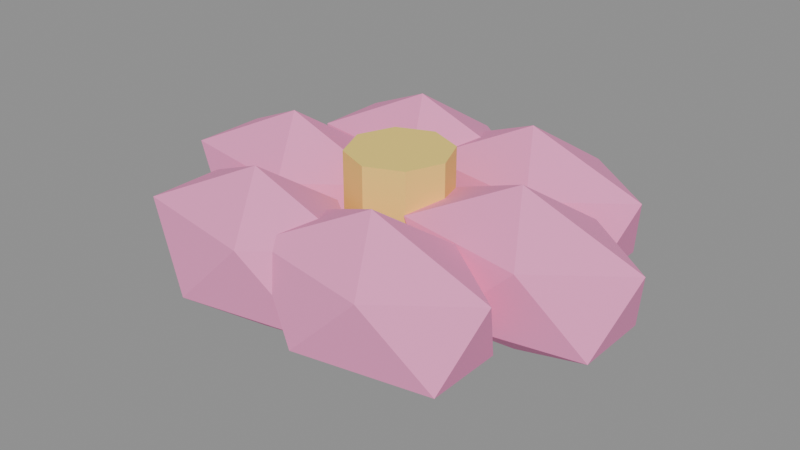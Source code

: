 # Source: source.blend  (saved by Blender 5.2.45; exported with 4.5.12 LTS)
import bpy
from mathutils import Matrix  # noqa: F401  (used for matrix-valued properties, if any)

bpy.ops.wm.read_factory_settings(use_empty=True)
scene = bpy.context.scene
scene.name = 'Scene'

# ---- images (referenced by path relative to the original .blend; pixels are not part of the script)
import os
ASSET_DIR = os.environ.get("B2B_ASSET_DIR", "")  # directory of the original .blend (textures are referenced by path, not embedded)
HERE = os.path.dirname(os.path.abspath(__file__))  # packed textures are extracted next to this script under _unpacked/

def load_image(name, relpath, width, height, colorspace="sRGB"):
    """Load a texture the original file referenced (path relative to the .blend, or extracted next to this script)."""
    p = next((c for c in (os.path.join(HERE, relpath), os.path.join(ASSET_DIR, relpath)) if relpath and os.path.exists(c)), "")
    if p:
        img = bpy.data.images.load(p, check_existing=True)
        img.name = name
    else:  # same state as the original file: an image datablock whose file is absent (Cycles renders it pink)
        img = bpy.data.images.new(name, width, height)
        img.source = "FILE"
        img.filepath = "//" + (relpath or name)
    img.colorspace_settings.name = colorspace
    return img
img_palette_png = load_image('palette.png', '_unpacked/palette.cadebe72.png', 2508, 2508, 'sRGB')

# ---- materials (node trees are filled in below, after node groups)
mat_sharedpalette_v001 = bpy.data.materials.new('SharedPalette_v001')

# ---- material node trees
mat_sharedpalette_v001.use_nodes = True; mat_sharedpalette_v001.node_tree.nodes.clear()
_N = mat_sharedpalette_v001.node_tree.nodes; _L = mat_sharedpalette_v001.node_tree.links
n0 = _N.new('ShaderNodeBsdfPrincipled'); n0.name = 'Principled BSDF'; n0.location = (-200, 100)
n0.inputs[2].default_value = 0.8
n0.inputs[10].default_value = 0.005
n1 = _N.new('ShaderNodeOutputMaterial'); n1.name = 'Material Output'; n1.location = (200, 100)
n2 = _N.new('ShaderNodeTexImage'); n2.name = 'Image Texture'; n2.location = (0, 0)
n2.image = img_palette_png
n2.interpolation = 'Closest'
_L.new(n0.outputs[0], n1.inputs[0])
_L.new(n2.outputs[0], n0.inputs[0])
n1.is_active_output = True

# ---- meshes
me_icosphere = bpy.data.meshes.new('Icosphere')
me_icosphere.from_pydata([(0.0, 0.0, -1.0), (0.7236, -0.5257, -0.4472), (-0.2764, -0.8506, -0.4472), (-0.8944, 0.0, -0.4472), (-0.2764, 0.8506, -0.4472), (0.7236, 0.5257, -0.4472), (0.2764, -0.8506, 0.4472), (-0.7236, -0.5257, 0.4472), (-0.7236, 0.5257, 0.4472), (0.2764, 0.8506, 0.4472), (0.8944, 0.0, 0.4472), (0.0, 0.0, 1.0)], [], [(0, 1, 2), (1, 0, 5), (0, 2, 3), (0, 3, 4), (0, 4, 5), (1, 5, 10), (2, 1, 6), (3, 2, 7), (4, 3, 8), (5, 4, 9), (1, 10, 6), (2, 6, 7), (3, 7, 8), (4, 8, 9), (5, 9, 10), (6, 10, 11), (7, 6, 11), (8, 7, 11), (9, 8, 11), (10, 9, 11)])
_uv = me_icosphere.uv_layers.new(name='UVMap')
_uv.uv.foreach_set('vector', [0.172, 0.9531, 0.172, 0.9531, 0.172, 0.9531, 0.172, 0.9531, 0.172, 0.9531, 0.172, 0.9531, 0.172, 0.9531, 0.172, 0.9531, 0.172, 0.9531, 0.172, 0.9531, 0.172, 0.9531, 0.172, 0.9531, 0.172, 0.9531, 0.172, 0.9531, 0.172, 0.9531, 0.172, 0.9531, 0.172, 0.9531, 0.172, 0.9531, 0.172, 0.9531, 0.172, 0.9531, 0.172, 0.9531, 0.172, 0.9531, 0.172, 0.9531, 0.172, 0.9531, 0.172, 0.9531, 0.172, 0.9531, 0.172, 0.9531, 0.172, 0.9531, 0.172, 0.9531, 0.172, 0.9531, 0.172, 0.9531, 0.172, 0.9531, 0.172, 0.9531, 0.172, 0.9531, 0.172, 0.9531, 0.172, 0.9531, 0.172, 0.9531, 0.172, 0.9531, 0.172, 0.9531, 0.172, 0.9531, 0.172, 0.9531, 0.172, 0.9531, 0.172, 0.9531, 0.172, 0.9531, 0.172, 0.9531, 0.172, 0.9531, 0.172, 0.9531, 0.172, 0.9531, 0.172, 0.9531, 0.172, 0.9531, 0.172, 0.9531, 0.172, 0.9531, 0.172, 0.9531, 0.172, 0.9531, 0.172, 0.9531, 0.172, 0.9531, 0.172, 0.9531, 0.172, 0.9531, 0.172, 0.9531, 0.172, 0.9531])
me_icosphere.materials.append(mat_sharedpalette_v001)
me_icosphere.update()
me_icosphere_001 = bpy.data.meshes.new('Icosphere.001')
me_icosphere_001.from_pydata([(0.0, 0.0, -1.0), (0.7236, -0.5257, -0.4472), (-0.2764, -0.8506, -0.4472), (-0.8944, 0.0, -0.4472), (-0.2764, 0.8506, -0.4472), (0.7236, 0.5257, -0.4472), (0.2764, -0.8506, 0.4472), (-0.7236, -0.5257, 0.4472), (-0.7236, 0.5257, 0.4472), (0.2764, 0.8506, 0.4472), (0.8944, 0.0, 0.4472), (0.0, 0.0, 1.0)], [], [(0, 1, 2), (1, 0, 5), (0, 2, 3), (0, 3, 4), (0, 4, 5), (1, 5, 10), (2, 1, 6), (3, 2, 7), (4, 3, 8), (5, 4, 9), (1, 10, 6), (2, 6, 7), (3, 7, 8), (4, 8, 9), (5, 9, 10), (6, 10, 11), (7, 6, 11), (8, 7, 11), (9, 8, 11), (10, 9, 11)])
_uv = me_icosphere_001.uv_layers.new(name='UVMap')
_uv.uv.foreach_set('vector', [0.172, 0.9531, 0.172, 0.9531, 0.172, 0.9531, 0.172, 0.9531, 0.172, 0.9531, 0.172, 0.9531, 0.172, 0.9531, 0.172, 0.9531, 0.172, 0.9531, 0.172, 0.9531, 0.172, 0.9531, 0.172, 0.9531, 0.172, 0.9531, 0.172, 0.9531, 0.172, 0.9531, 0.172, 0.9531, 0.172, 0.9531, 0.172, 0.9531, 0.172, 0.9531, 0.172, 0.9531, 0.172, 0.9531, 0.172, 0.9531, 0.172, 0.9531, 0.172, 0.9531, 0.172, 0.9531, 0.172, 0.9531, 0.172, 0.9531, 0.172, 0.9531, 0.172, 0.9531, 0.172, 0.9531, 0.172, 0.9531, 0.172, 0.9531, 0.172, 0.9531, 0.172, 0.9531, 0.172, 0.9531, 0.172, 0.9531, 0.172, 0.9531, 0.172, 0.9531, 0.172, 0.9531, 0.172, 0.9531, 0.172, 0.9531, 0.172, 0.9531, 0.172, 0.9531, 0.172, 0.9531, 0.172, 0.9531, 0.172, 0.9531, 0.172, 0.9531, 0.172, 0.9531, 0.172, 0.9531, 0.172, 0.9531, 0.172, 0.9531, 0.172, 0.9531, 0.172, 0.9531, 0.172, 0.9531, 0.172, 0.9531, 0.172, 0.9531, 0.172, 0.9531, 0.172, 0.9531, 0.172, 0.9531, 0.172, 0.9531])
me_icosphere_001.materials.append(mat_sharedpalette_v001)
me_icosphere_001.update()
me_icosphere_002 = bpy.data.meshes.new('Icosphere.002')
me_icosphere_002.from_pydata([(0.0, 0.0, -1.0), (0.7236, -0.5257, -0.4472), (-0.2764, -0.8506, -0.4472), (-0.8944, 0.0, -0.4472), (-0.2764, 0.8506, -0.4472), (0.7236, 0.5257, -0.4472), (0.2764, -0.8506, 0.4472), (-0.7236, -0.5257, 0.4472), (-0.7236, 0.5257, 0.4472), (0.2764, 0.8506, 0.4472), (0.8944, 0.0, 0.4472), (0.0, 0.0, 1.0)], [], [(0, 1, 2), (1, 0, 5), (0, 2, 3), (0, 3, 4), (0, 4, 5), (1, 5, 10), (2, 1, 6), (3, 2, 7), (4, 3, 8), (5, 4, 9), (1, 10, 6), (2, 6, 7), (3, 7, 8), (4, 8, 9), (5, 9, 10), (6, 10, 11), (7, 6, 11), (8, 7, 11), (9, 8, 11), (10, 9, 11)])
_uv = me_icosphere_002.uv_layers.new(name='UVMap')
_uv.uv.foreach_set('vector', [0.172, 0.9531, 0.172, 0.9531, 0.172, 0.9531, 0.172, 0.9531, 0.172, 0.9531, 0.172, 0.9531, 0.172, 0.9531, 0.172, 0.9531, 0.172, 0.9531, 0.172, 0.9531, 0.172, 0.9531, 0.172, 0.9531, 0.172, 0.9531, 0.172, 0.9531, 0.172, 0.9531, 0.172, 0.9531, 0.172, 0.9531, 0.172, 0.9531, 0.172, 0.9531, 0.172, 0.9531, 0.172, 0.9531, 0.172, 0.9531, 0.172, 0.9531, 0.172, 0.9531, 0.172, 0.9531, 0.172, 0.9531, 0.172, 0.9531, 0.172, 0.9531, 0.172, 0.9531, 0.172, 0.9531, 0.172, 0.9531, 0.172, 0.9531, 0.172, 0.9531, 0.172, 0.9531, 0.172, 0.9531, 0.172, 0.9531, 0.172, 0.9531, 0.172, 0.9531, 0.172, 0.9531, 0.172, 0.9531, 0.172, 0.9531, 0.172, 0.9531, 0.172, 0.9531, 0.172, 0.9531, 0.172, 0.9531, 0.172, 0.9531, 0.172, 0.9531, 0.172, 0.9531, 0.172, 0.9531, 0.172, 0.9531, 0.172, 0.9531, 0.172, 0.9531, 0.172, 0.9531, 0.172, 0.9531, 0.172, 0.9531, 0.172, 0.9531, 0.172, 0.9531, 0.172, 0.9531, 0.172, 0.9531, 0.172, 0.9531])
me_icosphere_002.materials.append(mat_sharedpalette_v001)
me_icosphere_002.update()
me_icosphere_003 = bpy.data.meshes.new('Icosphere.003')
me_icosphere_003.from_pydata([(0.0, 0.0, -1.0), (0.7236, -0.5257, -0.4472), (-0.2764, -0.8506, -0.4472), (-0.8944, 0.0, -0.4472), (-0.2764, 0.8506, -0.4472), (0.7236, 0.5257, -0.4472), (0.2764, -0.8506, 0.4472), (-0.7236, -0.5257, 0.4472), (-0.7236, 0.5257, 0.4472), (0.2764, 0.8506, 0.4472), (0.8944, 0.0, 0.4472), (0.0, 0.0, 1.0)], [], [(0, 1, 2), (1, 0, 5), (0, 2, 3), (0, 3, 4), (0, 4, 5), (1, 5, 10), (2, 1, 6), (3, 2, 7), (4, 3, 8), (5, 4, 9), (1, 10, 6), (2, 6, 7), (3, 7, 8), (4, 8, 9), (5, 9, 10), (6, 10, 11), (7, 6, 11), (8, 7, 11), (9, 8, 11), (10, 9, 11)])
_uv = me_icosphere_003.uv_layers.new(name='UVMap')
_uv.uv.foreach_set('vector', [0.172, 0.9531, 0.172, 0.9531, 0.172, 0.9531, 0.172, 0.9531, 0.172, 0.9531, 0.172, 0.9531, 0.172, 0.9531, 0.172, 0.9531, 0.172, 0.9531, 0.172, 0.9531, 0.172, 0.9531, 0.172, 0.9531, 0.172, 0.9531, 0.172, 0.9531, 0.172, 0.9531, 0.172, 0.9531, 0.172, 0.9531, 0.172, 0.9531, 0.172, 0.9531, 0.172, 0.9531, 0.172, 0.9531, 0.172, 0.9531, 0.172, 0.9531, 0.172, 0.9531, 0.172, 0.9531, 0.172, 0.9531, 0.172, 0.9531, 0.172, 0.9531, 0.172, 0.9531, 0.172, 0.9531, 0.172, 0.9531, 0.172, 0.9531, 0.172, 0.9531, 0.172, 0.9531, 0.172, 0.9531, 0.172, 0.9531, 0.172, 0.9531, 0.172, 0.9531, 0.172, 0.9531, 0.172, 0.9531, 0.172, 0.9531, 0.172, 0.9531, 0.172, 0.9531, 0.172, 0.9531, 0.172, 0.9531, 0.172, 0.9531, 0.172, 0.9531, 0.172, 0.9531, 0.172, 0.9531, 0.172, 0.9531, 0.172, 0.9531, 0.172, 0.9531, 0.172, 0.9531, 0.172, 0.9531, 0.172, 0.9531, 0.172, 0.9531, 0.172, 0.9531, 0.172, 0.9531, 0.172, 0.9531, 0.172, 0.9531])
me_icosphere_003.materials.append(mat_sharedpalette_v001)
me_icosphere_003.update()
me_icosphere_004 = bpy.data.meshes.new('Icosphere.004')
me_icosphere_004.from_pydata([(0.0, 0.0, -1.0), (0.7236, -0.5257, -0.4472), (-0.2764, -0.8506, -0.4472), (-0.8944, 0.0, -0.4472), (-0.2764, 0.8506, -0.4472), (0.7236, 0.5257, -0.4472), (0.2764, -0.8506, 0.4472), (-0.7236, -0.5257, 0.4472), (-0.7236, 0.5257, 0.4472), (0.2764, 0.8506, 0.4472), (0.8944, 0.0, 0.4472), (0.0, 0.0, 1.0)], [], [(0, 1, 2), (1, 0, 5), (0, 2, 3), (0, 3, 4), (0, 4, 5), (1, 5, 10), (2, 1, 6), (3, 2, 7), (4, 3, 8), (5, 4, 9), (1, 10, 6), (2, 6, 7), (3, 7, 8), (4, 8, 9), (5, 9, 10), (6, 10, 11), (7, 6, 11), (8, 7, 11), (9, 8, 11), (10, 9, 11)])
_uv = me_icosphere_004.uv_layers.new(name='UVMap')
_uv.uv.foreach_set('vector', [0.172, 0.9531, 0.172, 0.9531, 0.172, 0.9531, 0.172, 0.9531, 0.172, 0.9531, 0.172, 0.9531, 0.172, 0.9531, 0.172, 0.9531, 0.172, 0.9531, 0.172, 0.9531, 0.172, 0.9531, 0.172, 0.9531, 0.172, 0.9531, 0.172, 0.9531, 0.172, 0.9531, 0.172, 0.9531, 0.172, 0.9531, 0.172, 0.9531, 0.172, 0.9531, 0.172, 0.9531, 0.172, 0.9531, 0.172, 0.9531, 0.172, 0.9531, 0.172, 0.9531, 0.172, 0.9531, 0.172, 0.9531, 0.172, 0.9531, 0.172, 0.9531, 0.172, 0.9531, 0.172, 0.9531, 0.172, 0.9531, 0.172, 0.9531, 0.172, 0.9531, 0.172, 0.9531, 0.172, 0.9531, 0.172, 0.9531, 0.172, 0.9531, 0.172, 0.9531, 0.172, 0.9531, 0.172, 0.9531, 0.172, 0.9531, 0.172, 0.9531, 0.172, 0.9531, 0.172, 0.9531, 0.172, 0.9531, 0.172, 0.9531, 0.172, 0.9531, 0.172, 0.9531, 0.172, 0.9531, 0.172, 0.9531, 0.172, 0.9531, 0.172, 0.9531, 0.172, 0.9531, 0.172, 0.9531, 0.172, 0.9531, 0.172, 0.9531, 0.172, 0.9531, 0.172, 0.9531, 0.172, 0.9531, 0.172, 0.9531])
me_icosphere_004.materials.append(mat_sharedpalette_v001)
me_icosphere_004.update()
me_icosphere_005 = bpy.data.meshes.new('Icosphere.005')
me_icosphere_005.from_pydata([(0.0, 0.0, -1.0), (0.7236, -0.5257, -0.4472), (-0.2764, -0.8506, -0.4472), (-0.8944, 0.0, -0.4472), (-0.2764, 0.8506, -0.4472), (0.7236, 0.5257, -0.4472), (0.2764, -0.8506, 0.4472), (-0.7236, -0.5257, 0.4472), (-0.7236, 0.5257, 0.4472), (0.2764, 0.8506, 0.4472), (0.8944, 0.0, 0.4472), (0.0, 0.0, 1.0)], [], [(0, 1, 2), (1, 0, 5), (0, 2, 3), (0, 3, 4), (0, 4, 5), (1, 5, 10), (2, 1, 6), (3, 2, 7), (4, 3, 8), (5, 4, 9), (1, 10, 6), (2, 6, 7), (3, 7, 8), (4, 8, 9), (5, 9, 10), (6, 10, 11), (7, 6, 11), (8, 7, 11), (9, 8, 11), (10, 9, 11)])
_uv = me_icosphere_005.uv_layers.new(name='UVMap')
_uv.uv.foreach_set('vector', [0.172, 0.9531, 0.172, 0.9531, 0.172, 0.9531, 0.172, 0.9531, 0.172, 0.9531, 0.172, 0.9531, 0.172, 0.9531, 0.172, 0.9531, 0.172, 0.9531, 0.172, 0.9531, 0.172, 0.9531, 0.172, 0.9531, 0.172, 0.9531, 0.172, 0.9531, 0.172, 0.9531, 0.172, 0.9531, 0.172, 0.9531, 0.172, 0.9531, 0.172, 0.9531, 0.172, 0.9531, 0.172, 0.9531, 0.172, 0.9531, 0.172, 0.9531, 0.172, 0.9531, 0.172, 0.9531, 0.172, 0.9531, 0.172, 0.9531, 0.172, 0.9531, 0.172, 0.9531, 0.172, 0.9531, 0.172, 0.9531, 0.172, 0.9531, 0.172, 0.9531, 0.172, 0.9531, 0.172, 0.9531, 0.172, 0.9531, 0.172, 0.9531, 0.172, 0.9531, 0.172, 0.9531, 0.172, 0.9531, 0.172, 0.9531, 0.172, 0.9531, 0.172, 0.9531, 0.172, 0.9531, 0.172, 0.9531, 0.172, 0.9531, 0.172, 0.9531, 0.172, 0.9531, 0.172, 0.9531, 0.172, 0.9531, 0.172, 0.9531, 0.172, 0.9531, 0.172, 0.9531, 0.172, 0.9531, 0.172, 0.9531, 0.172, 0.9531, 0.172, 0.9531, 0.172, 0.9531, 0.172, 0.9531, 0.172, 0.9531])
me_icosphere_005.materials.append(mat_sharedpalette_v001)
me_icosphere_005.update()
me_cone = bpy.data.meshes.new('Cone')
me_cone.from_pydata([(0.0, 0.035, -0.0225), (0.0, 0.035, 0.0225), (0.02475, 0.02475, -0.0225), (0.02475, 0.02475, 0.0225), (0.035, 0.0, -0.0225), (0.035, 0.0, 0.0225), (0.02475, -0.02475, -0.0225), (0.02475, -0.02475, 0.0225), (0.0, -0.035, -0.0225), (0.0, -0.035, 0.0225), (-0.02475, -0.02475, -0.0225), (-0.02475, -0.02475, 0.0225), (-0.035, 0.0, -0.0225), (-0.035, 0.0, 0.0225), (-0.02475, 0.02475, -0.0225), (-0.02475, 0.02475, 0.0225)], [], [(1, 2, 0), (3, 4, 2), (5, 6, 4), (7, 8, 6), (9, 10, 8), (11, 12, 10), (13, 9, 5), (13, 14, 12), (15, 0, 14), (6, 10, 14), (1, 3, 2), (3, 5, 4), (5, 7, 6), (7, 9, 8), (9, 11, 10), (11, 13, 12), (5, 3, 1), (1, 15, 13), (13, 11, 9), (9, 7, 5), (5, 1, 13), (13, 15, 14), (15, 1, 0), (14, 0, 2), (2, 4, 6), (6, 8, 10), (10, 12, 14), (14, 2, 6)])
_uv = me_cone.uv_layers.new(name='UVMap')
_uv.uv.foreach_set('vector', [0.2346, 0.8591, 0.2346, 0.8591, 0.2346, 0.8591, 0.2346, 0.8591, 0.2346, 0.8591, 0.2346, 0.8591, 0.2346, 0.8591, 0.2346, 0.8591, 0.2346, 0.8591, 0.2346, 0.8591, 0.2346, 0.8591, 0.2346, 0.8591, 0.2346, 0.8591, 0.2346, 0.8591, 0.2346, 0.8591, 0.2346, 0.8591, 0.2346, 0.8591, 0.2346, 0.8591, 0.2346, 0.8591, 0.2346, 0.8591, 0.2346, 0.8591, 0.2346, 0.8591, 0.2346, 0.8591, 0.2346, 0.8591, 0.2346, 0.8591, 0.2346, 0.8591, 0.2346, 0.8591, 0.2346, 0.8591, 0.2346, 0.8591, 0.2346, 0.8591, 0.2346, 0.8591, 0.2346, 0.8591, 0.2346, 0.8591, 0.2346, 0.8591, 0.2346, 0.8591, 0.2346, 0.8591, 0.2346, 0.8591, 0.2346, 0.8591, 0.2346, 0.8591, 0.2346, 0.8591, 0.2346, 0.8591, 0.2346, 0.8591, 0.2346, 0.8591, 0.2346, 0.8591, 0.2346, 0.8591, 0.2346, 0.8591, 0.2346, 0.8591, 0.2346, 0.8591, 0.2346, 0.8591, 0.2346, 0.8591, 0.2346, 0.8591, 0.2346, 0.8591, 0.2346, 0.8591, 0.2346, 0.8591, 0.2346, 0.8591, 0.2346, 0.8591, 0.2346, 0.8591, 0.2346, 0.8591, 0.2346, 0.8591, 0.2346, 0.8591, 0.2346, 0.8591, 0.2346, 0.8591, 0.2346, 0.8591, 0.2346, 0.8591, 0.2346, 0.8591, 0.2346, 0.8591, 0.2346, 0.8591, 0.2346, 0.8591, 0.2346, 0.8591, 0.2346, 0.8591, 0.2346, 0.8591, 0.2346, 0.8591, 0.2346, 0.8591, 0.2346, 0.8591, 0.2346, 0.8591, 0.2346, 0.8591, 0.2346, 0.8591, 0.2346, 0.8591, 0.2346, 0.8591, 0.2346, 0.8591, 0.2346, 0.8591, 0.2346, 0.8591, 0.2346, 0.8591, 0.2346, 0.8591])
me_cone.materials.append(mat_sharedpalette_v001)
me_cone.update()

# ---- objects
ob_petal = bpy.data.objects.new('Petal', me_icosphere)
ob_petal_001 = bpy.data.objects.new('Petal.001', me_icosphere_001)
ob_petal_002 = bpy.data.objects.new('Petal.002', me_icosphere_002)
ob_petal_003 = bpy.data.objects.new('Petal.003', me_icosphere_003)
ob_petal_004 = bpy.data.objects.new('Petal.004', me_icosphere_004)
ob_petal_005 = bpy.data.objects.new('Petal.005', me_icosphere_005)
ob_flower_core = bpy.data.objects.new('Flower core', me_cone)

# ---- transforms, parenting, visibility, modifiers, constraints
ob_petal.location = (0.09, 0.0, 0.06)
ob_petal.scale = (0.09, 0.05, 0.055)
ob_petal_001.location = (0.045, 0.07794, 0.06)
ob_petal_001.scale = (0.09, 0.05, 0.055)
ob_petal_002.location = (-0.045, 0.07794, 0.06)
ob_petal_002.scale = (0.09, 0.05, 0.055)
ob_petal_003.location = (-0.09, 1.102e-17, 0.06)
ob_petal_003.scale = (0.09, 0.05, 0.055)
ob_petal_004.location = (-0.045, -0.07794, 0.06)
ob_petal_004.scale = (0.09, 0.05, 0.055)
ob_petal_005.location = (0.045, -0.07794, 0.06)
ob_petal_005.scale = (0.09, 0.05, 0.055)
ob_flower_core.location = (0.0, 0.0, 0.09)

# ---- collection membership
scene.collection.objects.link(ob_petal)
scene.collection.objects.link(ob_petal_001)
scene.collection.objects.link(ob_petal_002)
scene.collection.objects.link(ob_petal_003)
scene.collection.objects.link(ob_petal_004)
scene.collection.objects.link(ob_petal_005)
scene.collection.objects.link(ob_flower_core)

# ---- scene / render settings (as saved in the file)
scene.frame_start = 1; scene.frame_end = 250; scene.frame_set(1)
scene.render.engine = 'BLENDER_EEVEE_NEXT'
scene.render.bake_bias = 0.0
scene.render.bake_samples = 0
scene.render.compositor_device = 'GPU'
scene.eevee.use_volume_custom_range = False
scene.eevee.fast_gi_thickness_near = 0.1
scene.eevee.fast_gi_thickness_far = 0.0
scene.eevee.ray_tracing_options.screen_trace_thickness = 0.1
bpy.context.view_layer.update()

# ---- added for rendering (the .blend has no active camera and no usable light): camera, sun + grey world if the file has none
cam_auto = bpy.data.cameras.new('AutoCamera')
cam_auto.lens = 50.0
cam_auto.sensor_width = 36.0
cam_auto.clip_end = 1000.0
ob_auto_camera = bpy.data.objects.new('AutoCamera', cam_auto)
scene.collection.objects.link(ob_auto_camera)
ob_auto_camera.location = (0.399494, -0.479393, 0.379596)
ob_auto_camera.rotation_euler = (1.09748, -7.21219e-08, 0.694738)
scene.camera = ob_auto_camera
light_auto_sun = bpy.data.lights.new('AutoSun', 'SUN')
light_auto_sun.energy = 3.0
light_auto_sun.angle = 0.0523599
ob_auto_sun = bpy.data.objects.new('AutoSun', light_auto_sun)
scene.collection.objects.link(ob_auto_sun)
ob_auto_sun.rotation_euler = (0.872665, 0.174533, 0.523599)
if scene.world is None:
    world_auto = bpy.data.worlds.new('AutoWorld')
    world_auto.color = (0.3, 0.3, 0.3)
    scene.world = world_auto
bpy.context.view_layer.update()
